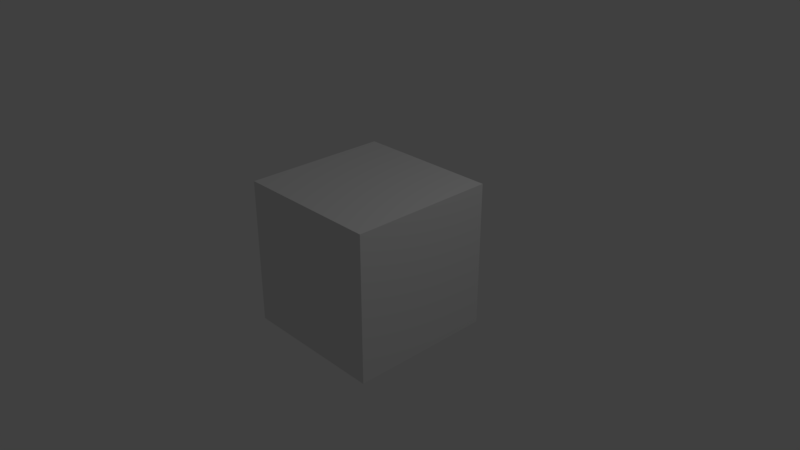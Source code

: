 # Source: loopeador.blend  (saved by Blender 2.79.0; exported with 4.5.12 LTS)
import bpy
from mathutils import Matrix  # noqa: F401  (used for matrix-valued properties, if any)

bpy.ops.wm.read_factory_settings(use_empty=True)
scene = bpy.context.scene
scene.name = 'Scene'

# ---- collections
col_collection_1 = bpy.data.collections.new('Collection 1'); scene.collection.children.link(col_collection_1)

# ---- materials (node trees are filled in below, after node groups)
mat_material = bpy.data.materials.new('Material')
mat_material.alpha_threshold = 0.0
mat_material.use_transparent_shadow = False
mat_material.roughness = 0.5
mat_material.line_color = (0.0, 0.0, 0.0, 1.0)

# ---- material node trees

# ---- world
world_world = bpy.data.worlds.new('World'); scene.world = world_world
world_world.color = (0.05088, 0.05088, 0.05088)
world_world.use_sun_shadow = False
world_world.sun_shadow_jitter_overblur = 0.0
world_world.cycles.sampling_method = 'MANUAL'

# ---- cameras
cam_camera = bpy.data.cameras.new('Camera')
cam_camera.clip_end = 100.0
cam_camera.lens = 35.0
cam_camera.sensor_width = 32.0
cam_camera.sensor_height = 18.0
cam_camera.ortho_scale = 7.314
cam_camera.dof.focus_distance = 0.0
cam_camera.dof.aperture_fstop = 128.0

# ---- lights
light_lamp = bpy.data.lights.new('Lamp', 'POINT')
light_lamp.transmission_factor = 0.0
light_lamp.cutoff_distance = 30.0
light_lamp.energy = 100.0
light_lamp.shadow_buffer_clip_start = 1.001
light_lamp.shadow_soft_size = 0.1
light_lamp.shadow_maximum_resolution = 0.006
light_lamp.use_absolute_resolution = True

# ---- meshes
me_cube = bpy.data.meshes.new('Cube')
me_cube.from_pydata([(1.0, 1.0, -1.0), (1.0, -1.0, -1.0), (-1.0, -1.0, -1.0), (-1.0, 1.0, -1.0), (1.0, 1.0, 1.0), (1.0, -1.0, 1.0), (-1.0, -1.0, 1.0), (-1.0, 1.0, 1.0)], [], [(0, 1, 2, 3), (4, 7, 6, 5), (0, 4, 5, 1), (1, 5, 6, 2), (2, 6, 7, 3), (4, 0, 3, 7)])
me_cube.materials.append(mat_material)
me_cube.use_remesh_preserve_volume = False
me_cube.use_remesh_preserve_attributes = False
me_cube.use_mirror_vertex_groups = False
me_cube.update()

# ---- objects
ob_cube = bpy.data.objects.new('Cube', me_cube)
ob_lamp = bpy.data.objects.new('Lamp', light_lamp)
ob_camera = bpy.data.objects.new('Camera', cam_camera)

# ---- transforms, parenting, visibility, modifiers, constraints
ob_cube.location = (0.0, 0.0, 0.0)
ob_cube.lock_rotations_4d = False
ob_cube.empty_display_type = 'ARROWS'
ob_cube.lineart.crease_threshold = 0.0
ob_lamp.location = (4.076, 1.005, 5.904)
ob_lamp.rotation_euler = (0.6503, 0.05522, 1.866)
ob_lamp.lock_rotations_4d = False
ob_lamp.empty_display_type = 'ARROWS'
ob_lamp.color = (0.0, 0.0, 0.0, 0.0)
ob_lamp.lineart.crease_threshold = 0.0
ob_camera.location = (7.481, -6.508, 5.344)
ob_camera.rotation_euler = (1.109, 0.0, 0.8149)
ob_camera.lock_rotations_4d = False
ob_camera.empty_display_type = 'ARROWS'
ob_camera.color = (0.0, 0.0, 0.0, 0.0)
ob_camera.display_type = 'WIRE'
ob_camera.lineart.crease_threshold = 0.0

# ---- collection membership
col_collection_1.objects.link(ob_cube)
col_collection_1.objects.link(ob_lamp)
col_collection_1.objects.link(ob_camera)

# ---- scene / render settings (as saved in the file)
scene.camera = ob_camera
scene.frame_start = 1; scene.frame_end = 274; scene.frame_set(1)
scene.render.engine = 'BLENDER_EEVEE_NEXT'
scene.render.image_settings.file_format = 'FFMPEG'
scene.render.resolution_x = 1280
scene.render.resolution_y = 720
scene.render.dither_intensity = 0.0
scene.cycles.use_denoising = False
scene.cycles.samples = 128
scene.cycles.sampling_pattern = 'TABULATED_SOBOL'
scene.cycles.use_adaptive_sampling = False
scene.cycles.use_light_tree = False
scene.cycles.blur_glossy = 0.0
scene.cycles.sample_clamp_indirect = 0.0
scene.view_settings.view_transform = 'Standard'
bpy.context.view_layer.update()
